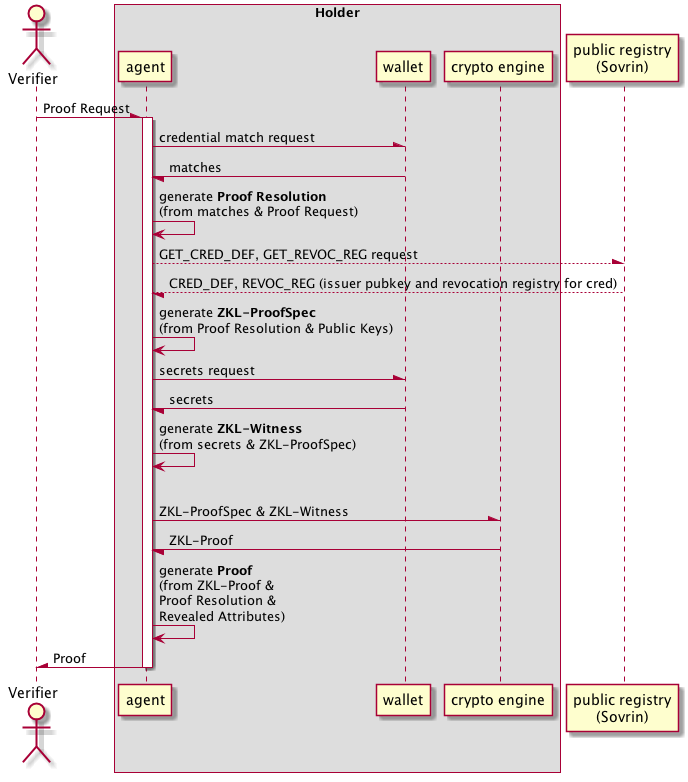

The diagram above was rendered by PlantUML. Its source (embedded in the PNG):
@startuml

actor Verifier as v
box "Holder"
participant agent as a
participant wallet as w
participant "crypto engine" as ce
end box

participant "public registry\n(Sovrin)" as reg

v -\ a: Proof Request
activate a

a -\ w: credential match request
a \- w: matches
a -> a: generate <b>Proof Resolution</b> \n(from matches & Proof Request)

a --\ reg: GET_CRED_DEF, GET_REVOC_REG request
a \-- reg: CRED_DEF, REVOC_REG (issuer pubkey and revocation registry for cred)
a -> a: generate <b>ZKL-ProofSpec</b> \n(from Proof Resolution & Public Keys)

a -\ w: secrets request
a \- w: secrets
a <- a: generate <b>ZKL-Witness</b> \n(from secrets & ZKL-ProofSpec)
|||
a -\ ce: ZKL-ProofSpec & ZKL-Witness
a \- ce: ZKL-Proof

a -> a: generate <b>Proof</b>\n(from ZKL-Proof & \nProof Resolution & \nRevealed Attributes)

a -\ v: Proof
deactivate a


@enduml